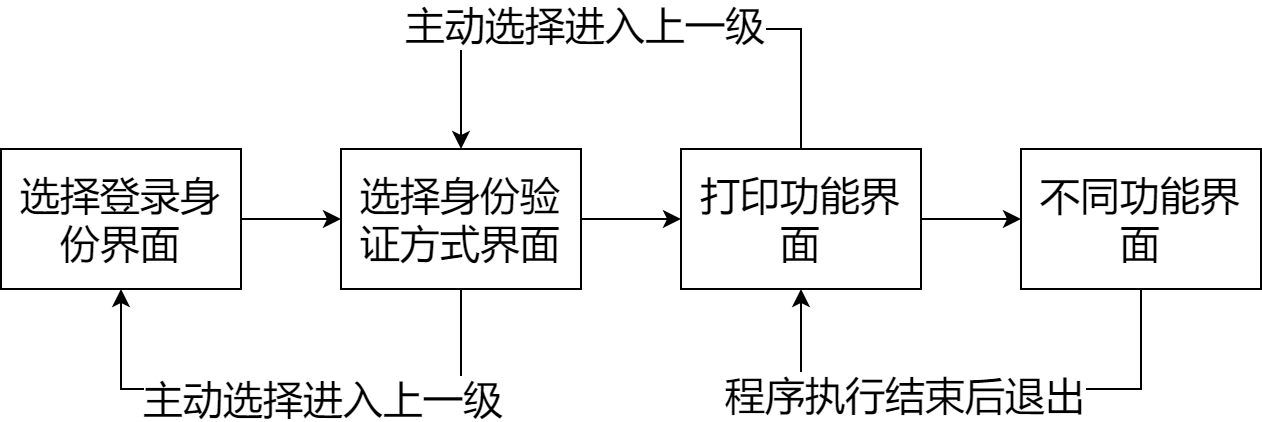

The diagram above was exported from draw.io. Its source (the exported page's mxGraphModel, read from the mxfile embedded in the PNG):
<mxGraphModel dx="1038" dy="649" grid="1" gridSize="10" guides="1" tooltips="1" connect="1" arrows="1" fold="1" page="1" pageScale="1" pageWidth="1654" pageHeight="1169" math="0" shadow="0">
  <root>
    <mxCell id="0" />
    <mxCell id="1" parent="0" />
    <mxCell id="0V06zqaK-EdemusmwxQf-9" style="edgeStyle=orthogonalEdgeStyle;rounded=0;orthogonalLoop=1;jettySize=auto;html=1;exitX=1;exitY=0.5;exitDx=0;exitDy=0;entryX=0;entryY=0.5;entryDx=0;entryDy=0;fontSize=20;" edge="1" parent="1" source="0V06zqaK-EdemusmwxQf-1" target="0V06zqaK-EdemusmwxQf-2">
      <mxGeometry relative="1" as="geometry" />
    </mxCell>
    <mxCell id="0V06zqaK-EdemusmwxQf-1" value="选择登录身份界面" style="rounded=0;whiteSpace=wrap;html=1;fontSize=20;" vertex="1" parent="1">
      <mxGeometry x="170" y="293" width="120" height="70" as="geometry" />
    </mxCell>
    <mxCell id="0V06zqaK-EdemusmwxQf-10" style="edgeStyle=orthogonalEdgeStyle;rounded=0;orthogonalLoop=1;jettySize=auto;html=1;exitX=1;exitY=0.5;exitDx=0;exitDy=0;entryX=0;entryY=0.5;entryDx=0;entryDy=0;fontSize=20;" edge="1" parent="1" source="0V06zqaK-EdemusmwxQf-2" target="0V06zqaK-EdemusmwxQf-7">
      <mxGeometry relative="1" as="geometry" />
    </mxCell>
    <mxCell id="0V06zqaK-EdemusmwxQf-16" style="edgeStyle=orthogonalEdgeStyle;rounded=0;orthogonalLoop=1;jettySize=auto;html=1;exitX=0.5;exitY=1;exitDx=0;exitDy=0;entryX=0.5;entryY=1;entryDx=0;entryDy=0;fontSize=20;" edge="1" parent="1" source="0V06zqaK-EdemusmwxQf-2" target="0V06zqaK-EdemusmwxQf-1">
      <mxGeometry relative="1" as="geometry">
        <Array as="points">
          <mxPoint x="400" y="413" />
          <mxPoint x="230" y="413" />
        </Array>
      </mxGeometry>
    </mxCell>
    <mxCell id="0V06zqaK-EdemusmwxQf-17" value="主动选择进入上一级" style="edgeLabel;html=1;align=center;verticalAlign=middle;resizable=0;points=[];fontSize=20;" vertex="1" connectable="0" parent="0V06zqaK-EdemusmwxQf-16">
      <mxGeometry x="-0.1148" y="4" relative="1" as="geometry">
        <mxPoint as="offset" />
      </mxGeometry>
    </mxCell>
    <mxCell id="0V06zqaK-EdemusmwxQf-2" value="选择身份验证方式界面" style="rounded=0;whiteSpace=wrap;html=1;fontSize=20;" vertex="1" parent="1">
      <mxGeometry x="340" y="293" width="120" height="70" as="geometry" />
    </mxCell>
    <mxCell id="0V06zqaK-EdemusmwxQf-11" style="edgeStyle=orthogonalEdgeStyle;rounded=0;orthogonalLoop=1;jettySize=auto;html=1;exitX=1;exitY=0.5;exitDx=0;exitDy=0;entryX=0;entryY=0.5;entryDx=0;entryDy=0;fontSize=20;" edge="1" parent="1" source="0V06zqaK-EdemusmwxQf-7" target="0V06zqaK-EdemusmwxQf-8">
      <mxGeometry relative="1" as="geometry" />
    </mxCell>
    <mxCell id="0V06zqaK-EdemusmwxQf-14" style="edgeStyle=orthogonalEdgeStyle;rounded=0;orthogonalLoop=1;jettySize=auto;html=1;exitX=0.5;exitY=0;exitDx=0;exitDy=0;entryX=0.5;entryY=0;entryDx=0;entryDy=0;fontSize=20;" edge="1" parent="1" source="0V06zqaK-EdemusmwxQf-7" target="0V06zqaK-EdemusmwxQf-2">
      <mxGeometry relative="1" as="geometry">
        <Array as="points">
          <mxPoint x="570" y="233" />
          <mxPoint x="400" y="233" />
        </Array>
      </mxGeometry>
    </mxCell>
    <mxCell id="0V06zqaK-EdemusmwxQf-15" value="主动选择进入上一级" style="edgeLabel;html=1;align=center;verticalAlign=middle;resizable=0;points=[];fontSize=20;" vertex="1" connectable="0" parent="0V06zqaK-EdemusmwxQf-14">
      <mxGeometry x="0.1669" y="-3" relative="1" as="geometry">
        <mxPoint as="offset" />
      </mxGeometry>
    </mxCell>
    <mxCell id="0V06zqaK-EdemusmwxQf-7" value="打印功能界面" style="rounded=0;whiteSpace=wrap;html=1;fontSize=20;" vertex="1" parent="1">
      <mxGeometry x="510" y="293" width="120" height="70" as="geometry" />
    </mxCell>
    <mxCell id="0V06zqaK-EdemusmwxQf-12" style="edgeStyle=orthogonalEdgeStyle;rounded=0;orthogonalLoop=1;jettySize=auto;html=1;exitX=0.5;exitY=1;exitDx=0;exitDy=0;entryX=0.5;entryY=1;entryDx=0;entryDy=0;fontSize=20;" edge="1" parent="1" source="0V06zqaK-EdemusmwxQf-8" target="0V06zqaK-EdemusmwxQf-7">
      <mxGeometry relative="1" as="geometry">
        <Array as="points">
          <mxPoint x="740" y="413" />
          <mxPoint x="570" y="413" />
        </Array>
      </mxGeometry>
    </mxCell>
    <mxCell id="0V06zqaK-EdemusmwxQf-13" value="程序执行结束后退出" style="edgeLabel;html=1;align=center;verticalAlign=middle;resizable=0;points=[];fontSize=20;" vertex="1" connectable="0" parent="0V06zqaK-EdemusmwxQf-12">
      <mxGeometry x="0.2533" y="2" relative="1" as="geometry">
        <mxPoint as="offset" />
      </mxGeometry>
    </mxCell>
    <mxCell id="0V06zqaK-EdemusmwxQf-8" value="不同功能界面" style="rounded=0;whiteSpace=wrap;html=1;fontSize=20;" vertex="1" parent="1">
      <mxGeometry x="680" y="293" width="120" height="70" as="geometry" />
    </mxCell>
  </root>
</mxGraphModel>